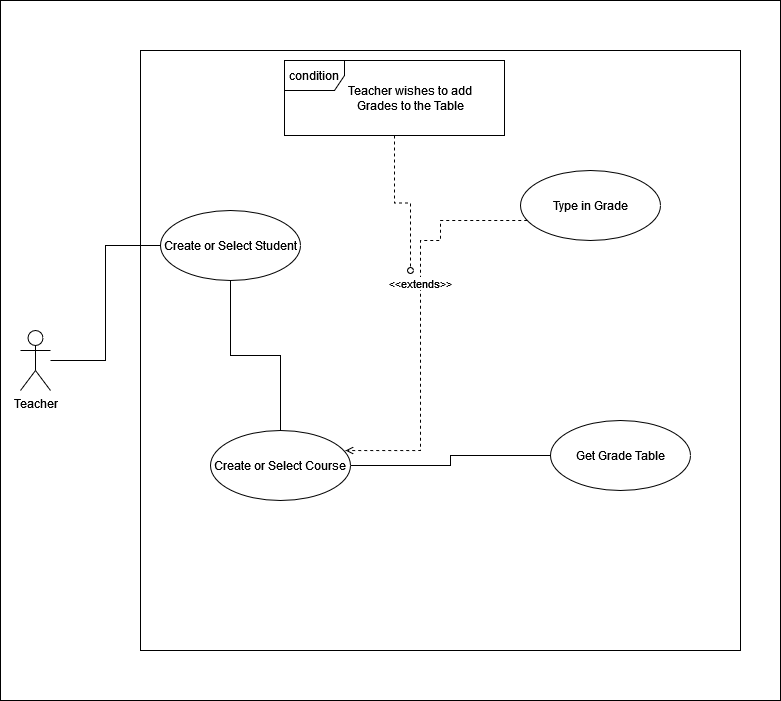

The diagram above was exported from draw.io. Its source (the exported page's mxGraphModel, read from the mxfile embedded in the PNG):
<mxGraphModel dx="1422" dy="780" grid="1" gridSize="10" guides="1" tooltips="1" connect="1" arrows="1" fold="1" page="1" pageScale="1" pageWidth="827" pageHeight="1169" math="0" shadow="0">
  <root>
    <mxCell id="0" />
    <mxCell id="1" parent="0" />
    <mxCell id="zqGbwDXCR9sv7hqKztxw-1" value="" style="rounded=0;whiteSpace=wrap;html=1;fillColor=none;" vertex="1" parent="1">
      <mxGeometry x="160" y="120" width="600" height="600" as="geometry" />
    </mxCell>
    <mxCell id="zqGbwDXCR9sv7hqKztxw-4" style="edgeStyle=orthogonalEdgeStyle;rounded=0;orthogonalLoop=1;jettySize=auto;html=1;entryX=0;entryY=0.5;entryDx=0;entryDy=0;endArrow=none;endFill=0;" edge="1" parent="1" source="zqGbwDXCR9sv7hqKztxw-2" target="zqGbwDXCR9sv7hqKztxw-3">
      <mxGeometry relative="1" as="geometry" />
    </mxCell>
    <mxCell id="zqGbwDXCR9sv7hqKztxw-2" value="Teacher" style="shape=umlActor;verticalLabelPosition=bottom;verticalAlign=top;html=1;fillColor=none;" vertex="1" parent="1">
      <mxGeometry x="40" y="400" width="30" height="60" as="geometry" />
    </mxCell>
    <mxCell id="zqGbwDXCR9sv7hqKztxw-18" style="edgeStyle=orthogonalEdgeStyle;rounded=0;orthogonalLoop=1;jettySize=auto;html=1;entryX=0.5;entryY=0;entryDx=0;entryDy=0;endArrow=none;endFill=0;" edge="1" parent="1" source="zqGbwDXCR9sv7hqKztxw-3" target="zqGbwDXCR9sv7hqKztxw-17">
      <mxGeometry relative="1" as="geometry" />
    </mxCell>
    <mxCell id="zqGbwDXCR9sv7hqKztxw-3" value="Create or Select Student" style="ellipse;whiteSpace=wrap;html=1;fillColor=none;" vertex="1" parent="1">
      <mxGeometry x="180" y="280" width="140" height="70" as="geometry" />
    </mxCell>
    <mxCell id="zqGbwDXCR9sv7hqKztxw-5" value="Get Grade Table" style="ellipse;whiteSpace=wrap;html=1;fillColor=none;" vertex="1" parent="1">
      <mxGeometry x="570" y="490" width="140" height="70" as="geometry" />
    </mxCell>
    <mxCell id="zqGbwDXCR9sv7hqKztxw-12" style="edgeStyle=orthogonalEdgeStyle;rounded=0;orthogonalLoop=1;jettySize=auto;html=1;dashed=1;endArrow=oval;endFill=0;" edge="1" parent="1" source="zqGbwDXCR9sv7hqKztxw-6">
      <mxGeometry relative="1" as="geometry">
        <mxPoint x="430" y="340" as="targetPoint" />
        <Array as="points" />
      </mxGeometry>
    </mxCell>
    <mxCell id="zqGbwDXCR9sv7hqKztxw-6" value="condition" style="shape=umlFrame;whiteSpace=wrap;html=1;fillColor=none;" vertex="1" parent="1">
      <mxGeometry x="304" y="130" width="220" height="75" as="geometry" />
    </mxCell>
    <mxCell id="zqGbwDXCR9sv7hqKztxw-7" value="Teacher wishes to add Grades to the Table" style="text;html=1;strokeColor=none;fillColor=none;align=center;verticalAlign=middle;whiteSpace=wrap;rounded=0;" vertex="1" parent="1">
      <mxGeometry x="360" y="152.5" width="140" height="30" as="geometry" />
    </mxCell>
    <mxCell id="zqGbwDXCR9sv7hqKztxw-10" style="edgeStyle=orthogonalEdgeStyle;rounded=0;orthogonalLoop=1;jettySize=auto;html=1;entryX=0.964;entryY=0.286;entryDx=0;entryDy=0;endArrow=open;endFill=0;dashed=1;entryPerimeter=0;" edge="1" parent="1" source="zqGbwDXCR9sv7hqKztxw-9" target="zqGbwDXCR9sv7hqKztxw-17">
      <mxGeometry relative="1" as="geometry">
        <Array as="points">
          <mxPoint x="460" y="290" />
          <mxPoint x="460" y="310" />
          <mxPoint x="440" y="310" />
          <mxPoint x="440" y="520" />
        </Array>
      </mxGeometry>
    </mxCell>
    <mxCell id="zqGbwDXCR9sv7hqKztxw-11" value="&amp;lt;&amp;lt;extends&amp;gt;&amp;gt;" style="edgeLabel;html=1;align=center;verticalAlign=middle;resizable=0;points=[];" vertex="1" connectable="0" parent="zqGbwDXCR9sv7hqKztxw-10">
      <mxGeometry x="-0.1809" y="-1" relative="1" as="geometry">
        <mxPoint as="offset" />
      </mxGeometry>
    </mxCell>
    <mxCell id="zqGbwDXCR9sv7hqKztxw-9" value="Type in Grade" style="ellipse;whiteSpace=wrap;html=1;fillColor=none;" vertex="1" parent="1">
      <mxGeometry x="540" y="240" width="140" height="70" as="geometry" />
    </mxCell>
    <mxCell id="zqGbwDXCR9sv7hqKztxw-19" style="edgeStyle=orthogonalEdgeStyle;rounded=0;orthogonalLoop=1;jettySize=auto;html=1;entryX=0;entryY=0.5;entryDx=0;entryDy=0;endArrow=none;endFill=0;" edge="1" parent="1" source="zqGbwDXCR9sv7hqKztxw-17" target="zqGbwDXCR9sv7hqKztxw-5">
      <mxGeometry relative="1" as="geometry" />
    </mxCell>
    <mxCell id="zqGbwDXCR9sv7hqKztxw-17" value="Create or Select Course" style="ellipse;whiteSpace=wrap;html=1;fillColor=none;" vertex="1" parent="1">
      <mxGeometry x="230" y="500" width="140" height="70" as="geometry" />
    </mxCell>
    <mxCell id="zqGbwDXCR9sv7hqKztxw-21" value="" style="rounded=0;whiteSpace=wrap;html=1;fillColor=none;" vertex="1" parent="1">
      <mxGeometry x="20" y="70" width="780" height="700" as="geometry" />
    </mxCell>
  </root>
</mxGraphModel>